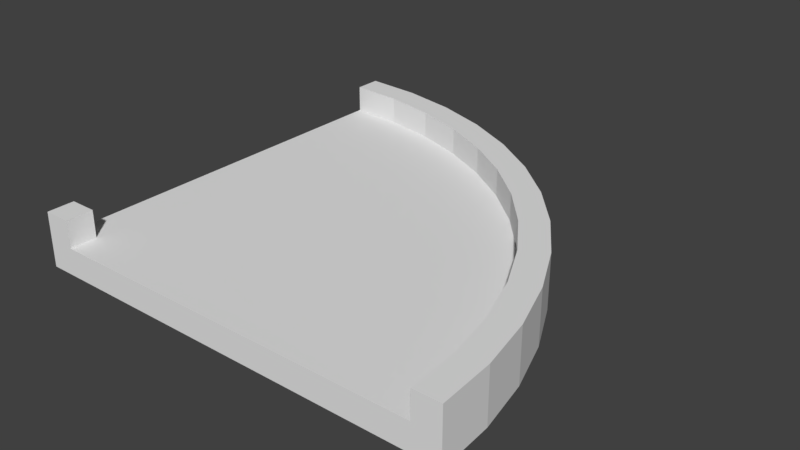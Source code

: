 # Source: ParkC2.blend  (saved by Blender 2.79.0; exported with 4.5.12 LTS)
import bpy
from mathutils import Matrix  # noqa: F401  (used for matrix-valued properties, if any)

bpy.ops.wm.read_factory_settings(use_empty=True)
scene = bpy.context.scene
scene.name = 'Scene'

# ---- collections
col_collection_1 = bpy.data.collections.new('Collection 1'); scene.collection.children.link(col_collection_1)

# ---- world
world_world = bpy.data.worlds.new('World'); scene.world = world_world
world_world.color = (0.05088, 0.05088, 0.05088)
world_world.use_sun_shadow = False
world_world.sun_shadow_jitter_overblur = 0.0
world_world.cycles.sampling_method = 'MANUAL'

# ---- meshes
me_plane = bpy.data.meshes.new('Plane')
me_plane.from_pydata([(7.0, -8.0, 1.0), (-8.0, -8.0, 1.0), (-8.0, 7.0, 0.0), (-0.5, 4.99, 0.0), (1.131, 3.9, 0.0), (4.99, -0.5, 0.0), (5.858, -2.26, 0.0), (6.872, -6.042, 0.0), (-8.0, 7.0, 1.0), (6.489, -4.118, 1.0), (5.858, -2.26, 1.0), (3.9, 1.131, 1.0), (2.607, 2.607, 1.0), (-2.26, 5.858, 1.0), (-6.042, 6.872, 1.0), (-8.0, 8.0, 0.0), (-8.0, 8.0, 1.0), (-5.909, 7.871, 1.0), (-3.855, 7.463, 1.0), (-1.873, 6.79, 0.0), (1.746, 4.701, 1.0), (4.701, 1.746, 0.0), (5.864, 0.00517, 1.0), (7.463, -3.855, 0.0), (8.0, -8.0, 0.0), (-6.042, 6.872, 2.0), (-4.118, 6.489, 2.0), (6.79, -1.873, 2.0), (7.463, -3.855, 2.0), (-0.5, 4.99, 2.0), (0.005169, 5.864, 2.0), (1.131, 3.9, 2.0), (1.746, 4.701, 2.0), (2.607, 2.607, 2.0), (4.99, -0.5, 2.0), (-8.0, 8.0, 2.0), (-5.909, 7.871, 2.0), (4.701, 1.746, 2.0), (5.864, 0.00517, 2.0), (-7.0, -8.0, 0.0), (-7.0, -7.0, 0.0), (-7.0, -8.0, 2.0), (-8.0, -7.0, 2.0), (-7.0, -7.0, 2.0), (7.0, -8.0, 0.0), (-6.042, 6.872, 0.0), (-4.118, 6.489, 0.0), (-2.26, 5.858, 0.0), (2.607, 2.607, 0.0), (3.9, 1.131, 0.0), (6.489, -4.118, 0.0), (-7.0, -8.0, 1.0), (6.872, -6.042, 1.0), (4.99, -0.5, 1.0), (1.131, 3.9, 1.0), (-0.5, 4.99, 1.0), (-4.118, 6.489, 1.0), (-5.909, 7.871, 0.0), (-3.855, 7.463, 0.0), (-1.873, 6.79, 1.0), (0.005169, 5.864, 0.0), (0.005169, 5.864, 1.0), (1.746, 4.701, 0.0), (3.32, 3.32, 0.0), (3.32, 3.32, 1.0), (4.701, 1.746, 1.0), (5.864, 0.005169, 0.0), (6.79, -1.873, 0.0), (6.79, -1.873, 1.0), (7.463, -3.855, 1.0), (7.871, -5.909, 0.0), (7.871, -5.909, 1.0), (8.0, -8.0, 1.0), (-8.0, 7.0, 2.0), (5.858, -2.26, 2.0), (-2.26, 5.858, 2.0), (6.489, -4.118, 2.0), (8.0, -8.0, 2.0), (7.0, -8.0, 2.0), (3.9, 1.131, 2.0), (6.872, -6.042, 2.0), (-3.855, 7.463, 2.0), (-1.873, 6.79, 2.0), (3.32, 3.32, 2.0), (7.871, -5.909, 2.0), (-7.0, -7.0, 1.0), (-8.0, -8.0, 2.0), (-8.0, -8.0, 0.0), (-8.0, -7.0, 0.0), (-8.0, -7.0, 1.0)], [], [(51, 85, 43, 41), (40, 39, 87, 88), (88, 87, 1, 89), (51, 39, 44, 0), (48, 4, 62, 63), (2, 8, 16, 15), (65, 64, 83, 37), (18, 17, 36, 81), (45, 2, 15, 57), (5, 49, 21, 66), (47, 46, 58, 19), (11, 53, 34, 79), (56, 13, 75, 26), (0, 44, 24, 72), (50, 6, 67, 23), (4, 3, 60, 62), (15, 16, 17, 57), (57, 17, 18, 58), (58, 18, 59, 19), (19, 59, 61, 60), (60, 61, 20, 62), (62, 20, 64, 63), (63, 64, 65, 21), (21, 65, 22, 66), (66, 22, 68, 67), (67, 68, 69, 23), (23, 69, 71, 70), (70, 71, 72, 24), (7, 50, 23, 70), (68, 22, 38, 27), (61, 59, 82, 30), (10, 9, 76, 74), (3, 47, 19, 60), (6, 5, 66, 67), (55, 54, 31, 29), (71, 69, 28, 84), (49, 48, 63, 21), (44, 7, 70, 24), (64, 20, 32, 83), (17, 16, 35, 36), (16, 8, 73, 35), (79, 34, 38, 37), (26, 75, 82, 81), (74, 76, 28, 27), (29, 31, 32, 30), (73, 25, 36, 35), (31, 33, 83, 32), (76, 80, 84, 28), (75, 29, 30, 82), (34, 74, 27, 38), (25, 26, 81, 36), (33, 79, 37, 83), (8, 14, 25, 73), (54, 12, 33, 31), (9, 52, 80, 76), (20, 61, 30, 32), (0, 72, 77, 78), (69, 68, 27, 28), (13, 55, 29, 75), (53, 10, 74, 34), (59, 18, 81, 82), (22, 65, 37, 38), (14, 56, 26, 25), (12, 11, 79, 33), (52, 0, 78, 80), (0, 52, 9, 10, 53, 11, 12, 54, 55, 13, 56, 14, 8, 89, 85, 51), (39, 40, 88, 2, 45, 46, 47, 3, 4, 48, 49, 5, 6, 50, 7, 44), (41, 43, 42, 86), (89, 1, 86, 42), (1, 51, 41, 86), (85, 89, 42, 43), (46, 45, 57, 58), (80, 78, 77, 84), (72, 71, 84, 77), (2, 88, 89, 8), (87, 39, 51, 1)])
_uv = me_plane.uv_layers.new(name='UVMap')
_uv.uv.foreach_set('vector', [0.275, 0.5806, 0.275, 0.6094, 0.2462, 0.6094, 0.2462, 0.5806, 0.1312, 0.6094, 0.1312, 0.5806, 0.16, 0.5806, 0.16, 0.6094, 0.16, 0.6094, 0.16, 0.5806, 0.1887, 0.5806, 0.1887, 0.6094, 0.9702, 0.5308, 0.9702, 0.499, 0.5295, 0.499, 0.5295, 0.5308, 0.4261, 0.82, 0.3668, 0.8171, 0.3678, 0.7874, 0.4293, 0.7893, 0.0215, 0.6952, 0.04992, 0.6978, 0.04736, 0.7262, 0.01893, 0.7237, 0.3456, 0.907, 0.4093, 0.9058, 0.4093, 0.9372, 0.3459, 0.9364, 0.193, 0.758, 0.1351, 0.758, 0.1351, 0.73, 0.1929, 0.7303, 0.1356, 0.8144, 0.07894, 0.8164, 0.07601, 0.7877, 0.1352, 0.7859, 0.2833, 0.8498, 0.3432, 0.8471, 0.3448, 0.8775, 0.2845, 0.8795, 0.2502, 0.815, 0.1926, 0.8144, 0.1928, 0.7857, 0.2506, 0.786, 0.3446, 0.9978, 0.2847, 0.9962, 0.2854, 0.9662, 0.3455, 0.967, 0.1931, 0.6724, 0.2507, 0.6721, 0.2508, 0.7015, 0.193, 0.7016, 0.03034, 0.9694, 0.002789, 0.972, 0.0001661, 0.9445, 0.02772, 0.9419, 0.1677, 0.8543, 0.2248, 0.8521, 0.2258, 0.8811, 0.1685, 0.8826, 0.3668, 0.8171, 0.3083, 0.8158, 0.3088, 0.7866, 0.3678, 0.7874, 0.07601, 0.7877, 0.07539, 0.7582, 0.1351, 0.758, 0.1352, 0.7859, 0.1352, 0.7859, 0.1351, 0.758, 0.193, 0.758, 0.1928, 0.7857, 0.1928, 0.7857, 0.193, 0.758, 0.2508, 0.7582, 0.2506, 0.786, 0.2506, 0.786, 0.2508, 0.7582, 0.3092, 0.7585, 0.3088, 0.7866, 0.3088, 0.7866, 0.3092, 0.7585, 0.3684, 0.7589, 0.3678, 0.7874, 0.3678, 0.7874, 0.3684, 0.7589, 0.4297, 0.7593, 0.4293, 0.7893, 0.4081, 0.8744, 0.4093, 0.9058, 0.3456, 0.907, 0.3448, 0.8775, 0.3448, 0.8775, 0.3456, 0.907, 0.2851, 0.908, 0.2845, 0.8795, 0.2845, 0.8795, 0.2851, 0.908, 0.2263, 0.909, 0.2258, 0.8811, 0.2258, 0.8811, 0.2263, 0.909, 0.1689, 0.9099, 0.1685, 0.8826, 0.1685, 0.8826, 0.1689, 0.9099, 0.1123, 0.9106, 0.1122, 0.8836, 0.1122, 0.8836, 0.1123, 0.9106, 0.05478, 0.9112, 0.05464, 0.8832, 0.1119, 0.8558, 0.1677, 0.8543, 0.1685, 0.8826, 0.1122, 0.8836, 0.2263, 0.909, 0.2851, 0.908, 0.2855, 0.9366, 0.2267, 0.9368, 0.3092, 0.7585, 0.2508, 0.7582, 0.2508, 0.7303, 0.3091, 0.7303, 0.2263, 0.995, 0.1691, 0.9941, 0.1694, 0.9654, 0.2267, 0.9657, 0.3083, 0.8158, 0.2502, 0.815, 0.2506, 0.786, 0.3088, 0.7866, 0.2248, 0.8521, 0.2833, 0.8498, 0.2845, 0.8795, 0.2258, 0.8811, 0.3089, 0.6715, 0.3674, 0.6707, 0.3679, 0.7005, 0.309, 0.7012, 0.1123, 0.9106, 0.1689, 0.9099, 0.1693, 0.9372, 0.1128, 0.9377, 0.3432, 0.8471, 0.4042, 0.8428, 0.4081, 0.8744, 0.3448, 0.8775, 0.05681, 0.8552, 0.1119, 0.8558, 0.1122, 0.8836, 0.05464, 0.8832, 0.4297, 0.7593, 0.3684, 0.7589, 0.3682, 0.7303, 0.4297, 0.7294, 0.1351, 0.758, 0.07539, 0.7582, 0.07578, 0.7288, 0.1351, 0.73, 0.04736, 0.7262, 0.04992, 0.6978, 0.07835, 0.7004, 0.07578, 0.7288, 0.3455, 0.967, 0.2854, 0.9662, 0.2855, 0.9366, 0.3459, 0.9364, 0.193, 0.7016, 0.2508, 0.7015, 0.2508, 0.7303, 0.1929, 0.7303, 0.2267, 0.9657, 0.1694, 0.9654, 0.1693, 0.9372, 0.2267, 0.9368, 0.309, 0.7012, 0.3679, 0.7005, 0.3682, 0.7303, 0.3091, 0.7303, 0.07835, 0.7004, 0.1354, 0.7016, 0.1351, 0.73, 0.07578, 0.7288, 0.3679, 0.7005, 0.427, 0.6988, 0.4297, 0.7294, 0.3682, 0.7303, 0.1694, 0.9654, 0.1132, 0.9655, 0.1128, 0.9377, 0.1693, 0.9372, 0.2508, 0.7015, 0.309, 0.7012, 0.3091, 0.7303, 0.2508, 0.7303, 0.2854, 0.9662, 0.2267, 0.9657, 0.2267, 0.9368, 0.2855, 0.9366, 0.1354, 0.7016, 0.193, 0.7016, 0.1929, 0.7303, 0.1351, 0.73, 0.4065, 0.9688, 0.3455, 0.967, 0.3459, 0.9364, 0.4093, 0.9372, 0.07885, 0.6713, 0.1358, 0.6723, 0.1354, 0.7016, 0.07835, 0.7004, 0.3674, 0.6707, 0.4261, 0.6692, 0.427, 0.6988, 0.3679, 0.7005, 0.1691, 0.9941, 0.1133, 0.9937, 0.1132, 0.9655, 0.1694, 0.9654, 0.3684, 0.7589, 0.3092, 0.7585, 0.3091, 0.7303, 0.3682, 0.7303, 0.03034, 0.9694, 0.02772, 0.9419, 0.05527, 0.9392, 0.05789, 0.9668, 0.1689, 0.9099, 0.2263, 0.909, 0.2267, 0.9368, 0.1693, 0.9372, 0.2507, 0.6721, 0.3089, 0.6715, 0.309, 0.7012, 0.2508, 0.7015, 0.2847, 0.9962, 0.2263, 0.995, 0.2267, 0.9657, 0.2854, 0.9662, 0.2508, 0.7582, 0.193, 0.758, 0.1929, 0.7303, 0.2508, 0.7303, 0.2851, 0.908, 0.3456, 0.907, 0.3459, 0.9364, 0.2855, 0.9366, 0.1358, 0.6723, 0.1931, 0.6724, 0.193, 0.7016, 0.1354, 0.7016, 0.4054, 0.9998, 0.3446, 0.9978, 0.3455, 0.967, 0.4065, 0.9688, 0.1133, 0.9937, 0.05839, 0.9945, 0.05789, 0.9668, 0.1132, 0.9655, 1.0, 0.9688, 0.935, 0.9661, 0.879, 0.9554, 0.8215, 0.9359, 0.7669, 0.909, 0.7163, 0.8752, 0.6706, 0.8351, 0.6305, 0.7894, 0.5967, 0.7388, 0.5698, 0.6842, 0.5503, 0.6267, 0.5384, 0.567, 0.5312, 0.5, 0.9688, 0.5, 0.9688, 0.5312, 1.0, 0.5312, 0.9702, 0.499, 0.9702, 0.5305, 1.002, 0.5305, 1.002, 0.9712, 0.9401, 0.9671, 0.8795, 0.9551, 0.821, 0.9352, 0.7656, 0.9079, 0.7143, 0.8736, 0.6678, 0.8329, 0.6271, 0.7864, 0.5928, 0.7351, 0.5655, 0.6797, 0.5456, 0.6212, 0.5336, 0.5606, 0.5295, 0.499, 0.2462, 0.5806, 0.2462, 0.6094, 0.2175, 0.6094, 0.2175, 0.5806, 0.1887, 0.6094, 0.1887, 0.5806, 0.2175, 0.5806, 0.2175, 0.6094, 0.2175, 0.5519, 0.2462, 0.5519, 0.2462, 0.5806, 0.2175, 0.5806, 0.2462, 0.6381, 0.2175, 0.6381, 0.2175, 0.6094, 0.2462, 0.6094, 0.1926, 0.8144, 0.1356, 0.8144, 0.1352, 0.7859, 0.1928, 0.7857, 0.1132, 0.9655, 0.05789, 0.9668, 0.05527, 0.9392, 0.1128, 0.9377, 0.05478, 0.9112, 0.1123, 0.9106, 0.1128, 0.9377, 0.05527, 0.9392, 1.002, 0.9712, 1.002, 0.5305, 0.9706, 0.5305, 0.9706, 0.9712, 0.2175, 0.5231, 0.2462, 0.5231, 0.2462, 0.5519, 0.2175, 0.5519])
me_plane.use_remesh_preserve_volume = False
me_plane.use_remesh_preserve_attributes = False
me_plane.use_mirror_vertex_groups = False
me_plane.update()

# ---- objects
ob_plane = bpy.data.objects.new('Plane', me_plane)

# ---- transforms, parenting, visibility, modifiers, constraints
ob_plane.location = (0.0, 0.0, 0.0)
ob_plane.lineart.crease_threshold = 0.0

# ---- collection membership
col_collection_1.objects.link(ob_plane)

# ---- scene / render settings (as saved in the file)
scene.frame_start = 1; scene.frame_end = 250; scene.frame_set(1)
scene.render.engine = 'BLENDER_EEVEE_NEXT'
scene.render.resolution_percentage = 50
scene.render.dither_intensity = 0.0
scene.cycles.use_denoising = False
scene.cycles.samples = 128
scene.cycles.sampling_pattern = 'TABULATED_SOBOL'
scene.cycles.use_adaptive_sampling = False
scene.cycles.use_light_tree = False
scene.cycles.blur_glossy = 0.0
scene.cycles.sample_clamp_indirect = 0.0
scene.view_settings.view_transform = 'Standard'
bpy.context.view_layer.update()

# ---- added for rendering (the .blend has no active camera and no usable light): camera, sun
cam_auto = bpy.data.cameras.new('AutoCamera')
cam_auto.lens = 50.0
cam_auto.sensor_width = 36.0
cam_auto.clip_end = 1000.0
ob_auto_camera = bpy.data.objects.new('AutoCamera', cam_auto)
scene.collection.objects.link(ob_auto_camera)
ob_auto_camera.location = (21.0171, -25.2205, 17.8137)
ob_auto_camera.rotation_euler = (1.09748, -7.21219e-08, 0.694738)
scene.camera = ob_auto_camera
light_auto_sun = bpy.data.lights.new('AutoSun', 'SUN')
light_auto_sun.energy = 3.0
light_auto_sun.angle = 0.0523599
ob_auto_sun = bpy.data.objects.new('AutoSun', light_auto_sun)
scene.collection.objects.link(ob_auto_sun)
ob_auto_sun.rotation_euler = (0.872665, 0.174533, 0.523599)
bpy.context.view_layer.update()
